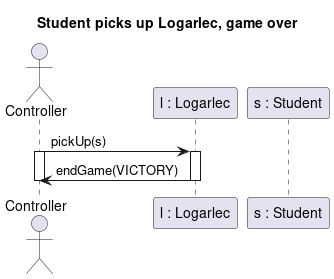

The diagram above was rendered by PlantUML. Its source (embedded in the PNG):
@startuml student_picks_up_logarlec
title Student picks up Logarlec, game over

actor Controller as C
participant "l : Logarlec" as l
participant "s : Student" as s

C -> l : pickUp(s)
Activate C
Activate l
l -> C : endGame(VICTORY)
Deactivate l
Deactivate C

@enduml